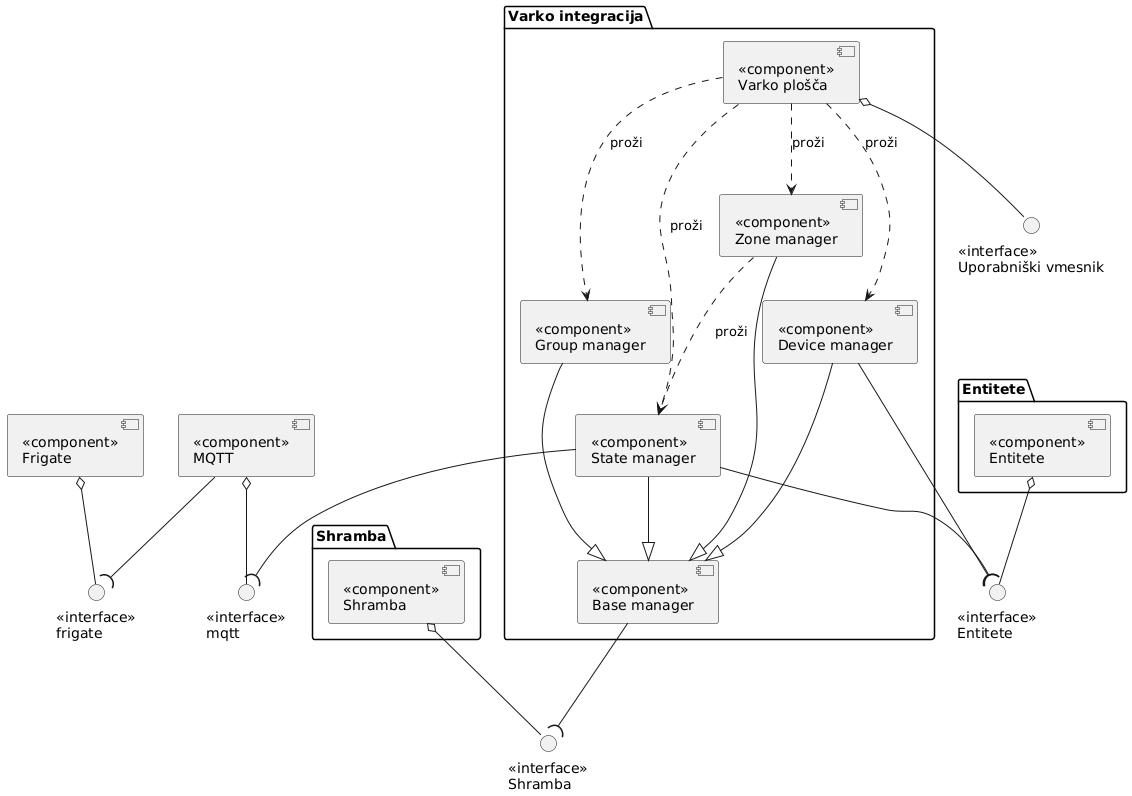

The diagram above was rendered by PlantUML. Its source (embedded in the PNG):
@startuml
package "Varko integracija" {
    component "<<component>>\nBase manager" as baseManager
    component "<<component>>\nDevice manager" as deviceManager
    component "<<component>>\nGroup manager" as groupManager
    component "<<component>>\nState manager" as stateManager
    component "<<component>>\nZone manager" as zonesManager
    component "<<component>>\nVarko plošča" as varkoDashboard
    deviceManager --|> baseManager
    groupManager --|> baseManager
    stateManager --|> baseManager
    zonesManager --|> baseManager
}

package "Shramba" {
    component "<<component>>\nShramba" as store
}
package "Entitete" {
    component "<<component>>\nEntitete" as entities
}

component "<<component>>\nFrigate" as frigate
component "<<component>>\nMQTT" as mqtt

varkoDashboard ..> deviceManager : proži
varkoDashboard ..> groupManager : proži
varkoDashboard ..> zonesManager : proži
varkoDashboard ..> stateManager : proži

zonesManager ..> stateManager : proži

interface "<<interface>>\nUporabniški vmesnik" as uporabniskiVmesnik
interface "<<interface>>\nShramba" as storeInterface
interface "<<interface>>\nmqtt" as mqttInterface
interface "<<interface>>\nfrigate" as frigateInterface
interface "<<interface>>\nEntitete" as entitiesInterface

varkoDashboard o-- uporabniskiVmesnik
frigate o-- frigateInterface
mqtt --( frigateInterface
mqtt o-- mqttInterface
stateManager --( mqttInterface
store o-- storeInterface
baseManager --( storeInterface
entities o-- entitiesInterface
deviceManager --( entitiesInterface
stateManager --( entitiesInterface
@enduml